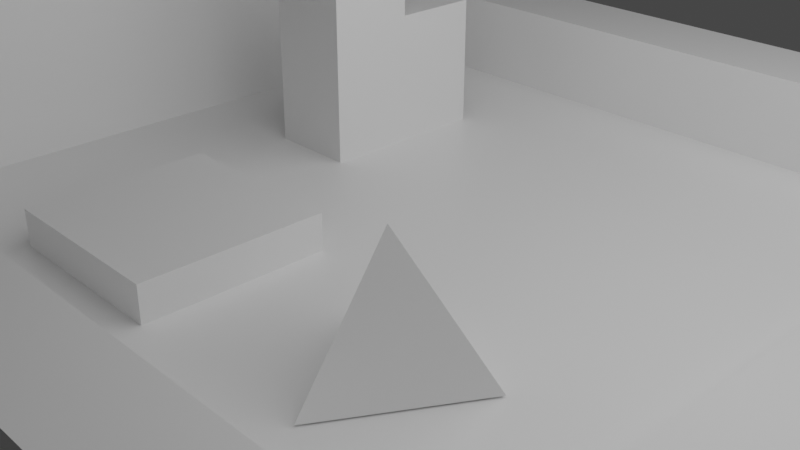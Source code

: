 # Source: simple10x10_joint_bake.blend  (saved by Blender 2.80.75; exported with 4.5.12 LTS)
import bpy
from mathutils import Matrix  # noqa: F401  (used for matrix-valued properties, if any)

bpy.ops.wm.read_factory_settings(use_empty=True)
scene = bpy.context.scene
scene.name = 'Scene'

# ---- collections
col_collection = bpy.data.collections.new('Collection'); scene.collection.children.link(col_collection)

# ---- materials (node trees are filled in below, after node groups)
mat_material = bpy.data.materials.new('Material')
mat_material.alpha_threshold = 0.0
mat_material.line_color = (0.0, 0.0, 0.0, 1.0)
mat_material_001 = bpy.data.materials.new('Material.001')

# ---- material node trees
mat_material.use_nodes = True; mat_material.node_tree.nodes.clear()
_N = mat_material.node_tree.nodes; _L = mat_material.node_tree.links
n0 = _N.new('ShaderNodeOutputMaterial'); n0.name = 'Material Output'; n0.location = (300, 300)
n1 = _N.new('ShaderNodeBsdfPrincipled'); n1.name = 'Principled BSDF'; n1.location = (10, 300)
n1.distribution = 'GGX'
n1.subsurface_method = 'BURLEY'
n1.inputs[2].default_value = 0.4
n1.inputs[3].default_value = 1.45
n1.inputs[27].default_value = (0.0, 0.0, 0.0, 1.0)
n1.inputs[28].default_value = 1.0
_L.new(n1.outputs[0], n0.inputs[0])
n0.is_active_output = True
mat_material_001.use_nodes = True; mat_material_001.node_tree.nodes.clear()
_N = mat_material_001.node_tree.nodes; _L = mat_material_001.node_tree.links
n0 = _N.new('ShaderNodeOutputMaterial'); n0.name = 'Material Output'; n0.location = (300, 300)
n1 = _N.new('ShaderNodeBsdfPrincipled'); n1.name = 'Principled BSDF'; n1.location = (10, 300)
n1.distribution = 'GGX'
n1.subsurface_method = 'BURLEY'
n1.inputs[3].default_value = 1.45
n1.inputs[27].default_value = (0.0, 0.0, 0.0, 1.0)
n1.inputs[28].default_value = 1.0
_L.new(n1.outputs[0], n0.inputs[0])
n0.is_active_output = True

# ---- world
world_world = bpy.data.worlds.new('World'); scene.world = world_world
world_world.use_nodes = True; world_world.node_tree.nodes.clear()
_N = world_world.node_tree.nodes; _L = world_world.node_tree.links
n0 = _N.new('ShaderNodeOutputWorld'); n0.name = 'World Output'; n0.location = (300, 300)
n1 = _N.new('ShaderNodeBackground'); n1.name = 'Background'; n1.location = (10, 300)
n1.inputs[0].default_value = (0.05088, 0.05088, 0.05088, 1.0)
_L.new(n1.outputs[0], n0.inputs[0])
n0.is_active_output = True
world_world.color = (0.05088, 0.05088, 0.05088)
world_world.use_sun_shadow = False
world_world.sun_shadow_jitter_overblur = 0.0

# ---- cameras
cam_camera = bpy.data.cameras.new('Camera')
cam_camera.clip_end = 100.0
cam_camera.ortho_scale = 7.314

# ---- lights
light_light = bpy.data.lights.new('Light', 'POINT')
light_light.transmission_factor = 0.0
light_light.energy = 2000.0
light_light.shadow_soft_size = 7.0
light_light.shadow_maximum_resolution = 0.006
light_light.use_absolute_resolution = True

# ---- meshes
me_cube_004 = bpy.data.meshes.new('Cube.004')
me_cube_004.from_pydata([(-0.5, -0.5, -0.75), (-0.5, -0.5, 0.75), (-0.5, 0.5, -0.75), (-0.5, 0.5, 0.75), (0.5, -0.5, -0.75), (0.5, -0.5, 0.75), (0.5, 0.5, -0.75), (0.5, 0.5, 0.75), (7.0, 3.0, 0.25), (7.0, 3.0, -0.75), (7.0, 2.0, 0.25), (7.0, 2.0, -0.75), (-3.0, 3.0, 0.25), (-3.0, 3.0, -0.75), (-3.0, 2.0, 0.25), (-3.0, 2.0, -0.75), (-3.0, -7.0, -0.75), (7.0, -7.0, -0.75), (-3.0, 3.0, -0.75), (7.0, 3.0, -0.75), (-3.0, 2.0, 1.25), (-3.0, 2.0, -0.75), (-2.0, 2.0, 1.25), (-2.0, 2.0, -0.75), (-3.0, -6.0, 1.25), (-3.0, -6.0, -0.75), (-2.0, -6.0, 1.25), (-2.0, -6.0, -0.75), (7.0, -6.0, 0.25), (7.0, -6.0, -0.75), (7.0, -7.0, 0.25), (7.0, -7.0, -0.75), (-3.0, -6.0, 0.25), (-3.0, -6.0, -0.75), (-3.0, -7.0, 0.25), (-3.0, -7.0, -0.75), (6.0, 2.0, -0.55), (6.0, 2.0, -0.75), (7.0, 2.0, -0.55), (7.0, 2.0, -0.75), (6.0, -6.0, -0.55), (6.0, -6.0, -0.75), (7.0, -6.0, -0.55), (7.0, -6.0, -0.75), (4.0, -4.0, 0.6), (4.0, -4.943, -0.7333), (4.816, -3.529, -0.7333), (3.184, -3.529, -0.7333), (-0.5, -1.5, -0.75), (-0.5, -1.5, 2.25), (-0.5, -0.5, -0.75), (-0.5, -0.5, 2.25), (0.5, -1.5, -0.75), (0.5, -1.5, 2.25), (0.5, -0.5, -0.75), (0.5, -0.5, 2.25), (0.0, -5.0, -0.75), (0.0, -5.0, -0.35), (0.0, -3.0, -0.75), (0.0, -3.0, -0.35), (2.0, -5.0, -0.75), (2.0, -5.0, -0.35), (2.0, -3.0, -0.75), (2.0, -3.0, -0.35)], [], [(0, 1, 3, 2), (2, 3, 7, 6), (6, 7, 5, 4), (4, 5, 1, 0), (2, 6, 4, 0), (7, 3, 1, 5), (8, 12, 14, 10), (11, 10, 14, 15), (15, 14, 12, 13), (13, 9, 11, 15), (9, 8, 10, 11), (13, 12, 8, 9), (16, 17, 19, 18), (20, 24, 26, 22), (23, 22, 26, 27), (27, 26, 24, 25), (25, 21, 23, 27), (21, 20, 22, 23), (25, 24, 20, 21), (28, 32, 34, 30), (31, 30, 34, 35), (35, 34, 32, 33), (33, 29, 31, 35), (29, 28, 30, 31), (33, 32, 28, 29), (36, 40, 42, 38), (39, 38, 42, 43), (43, 42, 40, 41), (41, 37, 39, 43), (37, 36, 38, 39), (41, 40, 36, 37), (44, 46, 45), (44, 47, 46), (44, 45, 47), (45, 46, 47), (48, 49, 51, 50), (50, 51, 55, 54), (54, 55, 53, 52), (52, 53, 49, 48), (50, 54, 52, 48), (55, 51, 49, 53), (56, 57, 59, 58), (58, 59, 63, 62), (62, 63, 61, 60), (60, 61, 57, 56), (58, 62, 60, 56), (63, 59, 57, 61)])
me_cube_004.polygons.foreach_set('material_index', [0, 0, 0, 0, 0, 0, 0, 0, 0, 0, 0, 0, 0, 0, 0, 0, 0, 0, 0, 0, 0, 0, 0, 0, 0, 0, 0, 0, 0, 0, 0, 1, 1, 1, 1, 1, 1, 1, 1, 1, 1, 1, 1, 1, 1, 1, 1])
_uv = me_cube_004.uv_layers.new(name='UVMap')
_uv.uv.foreach_set('vector', [0.375, 0.0, 0.625, 0.0, 0.625, 0.25, 0.375, 0.25, 0.375, 0.25, 0.625, 0.25, 0.625, 0.5, 0.375, 0.5, 0.375, 0.5, 0.625, 0.5, 0.625, 0.75, 0.375, 0.75, 0.375, 0.75, 0.625, 0.75, 0.625, 1.0, 0.375, 1.0, 0.125, 0.5, 0.375, 0.5, 0.375, 0.75, 0.125, 0.75, 0.625, 0.5, 0.875, 0.5, 0.875, 0.75, 0.625, 0.75, 0.375, 0.0, 0.625, 0.0, 0.625, 0.25, 0.375, 0.25, 0.375, 0.25, 0.625, 0.25, 0.625, 0.5, 0.375, 0.5, 0.375, 0.5, 0.625, 0.5, 0.625, 0.75, 0.375, 0.75, 0.375, 0.75, 0.625, 0.75, 0.625, 1.0, 0.375, 1.0, 0.125, 0.5, 0.375, 0.5, 0.375, 0.75, 0.125, 0.75, 0.625, 0.5, 0.875, 0.5, 0.875, 0.75, 0.625, 0.75, 0.0, 0.0, 1.0, 0.0, 1.0, 1.0, 0.0, 1.0, 0.375, 0.0, 0.625, 0.0, 0.625, 0.25, 0.375, 0.25, 0.375, 0.25, 0.625, 0.25, 0.625, 0.5, 0.375, 0.5, 0.375, 0.5, 0.625, 0.5, 0.625, 0.75, 0.375, 0.75, 0.375, 0.75, 0.625, 0.75, 0.625, 1.0, 0.375, 1.0, 0.125, 0.5, 0.375, 0.5, 0.375, 0.75, 0.125, 0.75, 0.625, 0.5, 0.875, 0.5, 0.875, 0.75, 0.625, 0.75, 0.375, 0.0, 0.625, 0.0, 0.625, 0.25, 0.375, 0.25, 0.375, 0.25, 0.625, 0.25, 0.625, 0.5, 0.375, 0.5, 0.375, 0.5, 0.625, 0.5, 0.625, 0.75, 0.375, 0.75, 0.375, 0.75, 0.625, 0.75, 0.625, 1.0, 0.375, 1.0, 0.125, 0.5, 0.375, 0.5, 0.375, 0.75, 0.125, 0.75, 0.625, 0.5, 0.875, 0.5, 0.875, 0.75, 0.625, 0.75, 0.375, 0.0, 0.625, 0.0, 0.625, 0.25, 0.375, 0.25, 0.375, 0.25, 0.625, 0.25, 0.625, 0.5, 0.375, 0.5, 0.375, 0.5, 0.625, 0.5, 0.625, 0.75, 0.375, 0.75, 0.375, 0.75, 0.625, 0.75, 0.625, 1.0, 0.375, 1.0, 0.125, 0.5, 0.375, 0.5, 0.375, 0.75, 0.125, 0.75, 0.625, 0.5, 0.875, 0.5, 0.875, 0.75, 0.625, 0.75, 0.0, 0.0, 0.0, 0.0, 0.0, 0.0, 0.0, 0.0, 0.0, 0.0, 0.0, 0.0, 0.0, 0.0, 0.0, 0.0, 0.0, 0.0, 0.0, 0.0, 0.0, 0.0, 0.0, 0.0, 0.375, 0.0, 0.625, 0.0, 0.625, 0.25, 0.375, 0.25, 0.375, 0.25, 0.625, 0.25, 0.625, 0.5, 0.375, 0.5, 0.375, 0.5, 0.625, 0.5, 0.625, 0.75, 0.375, 0.75, 0.375, 0.75, 0.625, 0.75, 0.625, 1.0, 0.375, 1.0, 0.125, 0.5, 0.375, 0.5, 0.375, 0.75, 0.125, 0.75, 0.625, 0.5, 0.875, 0.5, 0.875, 0.75, 0.625, 0.75, 0.375, 0.0, 0.625, 0.0, 0.625, 0.25, 0.375, 0.25, 0.375, 0.25, 0.625, 0.25, 0.625, 0.5, 0.375, 0.5, 0.375, 0.5, 0.625, 0.5, 0.625, 0.75, 0.375, 0.75, 0.375, 0.75, 0.625, 0.75, 0.625, 1.0, 0.375, 1.0, 0.125, 0.5, 0.375, 0.5, 0.375, 0.75, 0.125, 0.75, 0.625, 0.5, 0.875, 0.5, 0.875, 0.75, 0.625, 0.75])
me_cube_004.materials.append(mat_material)
me_cube_004.materials.append(mat_material_001)
me_cube_004.use_remesh_preserve_volume = False
me_cube_004.use_remesh_preserve_attributes = False
me_cube_004.use_mirror_vertex_groups = False
me_cube_004.update()

# ---- objects
ob_light = bpy.data.objects.new('Light', light_light)
ob_camera = bpy.data.objects.new('Camera', cam_camera)
ob_cube_004 = bpy.data.objects.new('Cube.004', me_cube_004)

# ---- transforms, parenting, visibility, modifiers, constraints
ob_light.location = (4.076, 1.005, 5.904)
ob_light.rotation_euler = (0.6503, 0.05522, 1.866)
ob_light.lock_rotations_4d = False
ob_light.empty_display_type = 'ARROWS'
ob_light.color = (0.0, 0.0, 0.0, 0.0)
ob_light.lineart.crease_threshold = 0.0
ob_camera.location = (7.359, -6.926, 4.958)
ob_camera.rotation_euler = (1.109, 0.0, 0.8149)
ob_camera.lock_rotations_4d = False
ob_camera.empty_display_type = 'ARROWS'
ob_camera.color = (0.0, 0.0, 0.0, 0.0)
ob_camera.display_type = 'WIRE'
ob_camera.lineart.crease_threshold = 0.0
ob_cube_004.location = (-2.0, 2.0, 0.75)
ob_cube_004.lineart.crease_threshold = 0.0

# ---- collection membership
col_collection.objects.link(ob_light)
col_collection.objects.link(ob_camera)
col_collection.objects.link(ob_cube_004)

# ---- scene / render settings (as saved in the file)
scene.camera = ob_camera
scene.frame_start = 1; scene.frame_end = 250; scene.frame_set(1)
scene.render.engine = 'CYCLES'
scene.cycles.use_denoising = False
scene.cycles.samples = 128
scene.cycles.sampling_pattern = 'TABULATED_SOBOL'
scene.cycles.use_adaptive_sampling = False
scene.cycles.use_light_tree = False
scene.view_settings.view_transform = 'Filmic'
bpy.context.view_layer.update()
